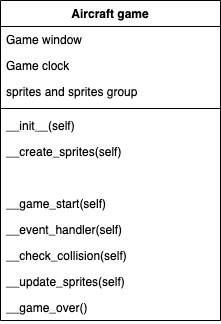

The diagram above was exported from draw.io. Its source (the exported page's mxGraphModel, read from the mxfile embedded in the PNG):
<mxGraphModel dx="706" dy="718" grid="1" gridSize="10" guides="1" tooltips="1" connect="1" arrows="1" fold="1" page="1" pageScale="1" pageWidth="827" pageHeight="1169" math="0" shadow="0">
  <root>
    <mxCell id="0" />
    <mxCell id="1" parent="0" />
    <mxCell id="Iuzyxs0iLJRL7shcm5qc-24" value="Aircraft game" style="swimlane;fontStyle=1;align=center;verticalAlign=top;childLayout=stackLayout;horizontal=1;startSize=26;horizontalStack=0;resizeParent=1;resizeParentMax=0;resizeLast=0;collapsible=1;marginBottom=0;" vertex="1" parent="1">
      <mxGeometry x="290" y="250" width="220" height="320" as="geometry" />
    </mxCell>
    <mxCell id="Iuzyxs0iLJRL7shcm5qc-25" value="Game window" style="text;strokeColor=none;fillColor=none;align=left;verticalAlign=top;spacingLeft=4;spacingRight=4;overflow=hidden;rotatable=0;points=[[0,0.5],[1,0.5]];portConstraint=eastwest;" vertex="1" parent="Iuzyxs0iLJRL7shcm5qc-24">
      <mxGeometry y="26" width="220" height="26" as="geometry" />
    </mxCell>
    <mxCell id="Iuzyxs0iLJRL7shcm5qc-26" value="Game clock" style="text;strokeColor=none;fillColor=none;align=left;verticalAlign=top;spacingLeft=4;spacingRight=4;overflow=hidden;rotatable=0;points=[[0,0.5],[1,0.5]];portConstraint=eastwest;" vertex="1" parent="Iuzyxs0iLJRL7shcm5qc-24">
      <mxGeometry y="52" width="220" height="26" as="geometry" />
    </mxCell>
    <mxCell id="Iuzyxs0iLJRL7shcm5qc-30" value="sprites and sprites group" style="text;strokeColor=none;fillColor=none;align=left;verticalAlign=top;spacingLeft=4;spacingRight=4;overflow=hidden;rotatable=0;points=[[0,0.5],[1,0.5]];portConstraint=eastwest;" vertex="1" parent="Iuzyxs0iLJRL7shcm5qc-24">
      <mxGeometry y="78" width="220" height="26" as="geometry" />
    </mxCell>
    <mxCell id="Iuzyxs0iLJRL7shcm5qc-27" value="" style="line;strokeWidth=1;fillColor=none;align=left;verticalAlign=middle;spacingTop=-1;spacingLeft=3;spacingRight=3;rotatable=0;labelPosition=right;points=[];portConstraint=eastwest;" vertex="1" parent="Iuzyxs0iLJRL7shcm5qc-24">
      <mxGeometry y="104" width="220" height="8" as="geometry" />
    </mxCell>
    <mxCell id="Iuzyxs0iLJRL7shcm5qc-31" value="__init__(self)" style="text;strokeColor=none;fillColor=none;align=left;verticalAlign=top;spacingLeft=4;spacingRight=4;overflow=hidden;rotatable=0;points=[[0,0.5],[1,0.5]];portConstraint=eastwest;" vertex="1" parent="Iuzyxs0iLJRL7shcm5qc-24">
      <mxGeometry y="112" width="220" height="26" as="geometry" />
    </mxCell>
    <mxCell id="Iuzyxs0iLJRL7shcm5qc-33" value="__create_sprites(self)" style="text;strokeColor=none;fillColor=none;align=left;verticalAlign=top;spacingLeft=4;spacingRight=4;overflow=hidden;rotatable=0;points=[[0,0.5],[1,0.5]];portConstraint=eastwest;" vertex="1" parent="Iuzyxs0iLJRL7shcm5qc-24">
      <mxGeometry y="138" width="220" height="26" as="geometry" />
    </mxCell>
    <mxCell id="Iuzyxs0iLJRL7shcm5qc-40" value=" " style="text;strokeColor=none;fillColor=none;align=left;verticalAlign=top;spacingLeft=4;spacingRight=4;overflow=hidden;rotatable=0;points=[[0,0.5],[1,0.5]];portConstraint=eastwest;" vertex="1" parent="Iuzyxs0iLJRL7shcm5qc-24">
      <mxGeometry y="164" width="220" height="26" as="geometry" />
    </mxCell>
    <mxCell id="Iuzyxs0iLJRL7shcm5qc-34" value="__game_start(self)" style="text;strokeColor=none;fillColor=none;align=left;verticalAlign=top;spacingLeft=4;spacingRight=4;overflow=hidden;rotatable=0;points=[[0,0.5],[1,0.5]];portConstraint=eastwest;" vertex="1" parent="Iuzyxs0iLJRL7shcm5qc-24">
      <mxGeometry y="190" width="220" height="26" as="geometry" />
    </mxCell>
    <mxCell id="Iuzyxs0iLJRL7shcm5qc-28" value="__event_handler(self)" style="text;strokeColor=none;fillColor=none;align=left;verticalAlign=top;spacingLeft=4;spacingRight=4;overflow=hidden;rotatable=0;points=[[0,0.5],[1,0.5]];portConstraint=eastwest;" vertex="1" parent="Iuzyxs0iLJRL7shcm5qc-24">
      <mxGeometry y="216" width="220" height="26" as="geometry" />
    </mxCell>
    <mxCell id="Iuzyxs0iLJRL7shcm5qc-35" value="__check_collision(self)" style="text;strokeColor=none;fillColor=none;align=left;verticalAlign=top;spacingLeft=4;spacingRight=4;overflow=hidden;rotatable=0;points=[[0,0.5],[1,0.5]];portConstraint=eastwest;" vertex="1" parent="Iuzyxs0iLJRL7shcm5qc-24">
      <mxGeometry y="242" width="220" height="26" as="geometry" />
    </mxCell>
    <mxCell id="Iuzyxs0iLJRL7shcm5qc-36" value="__update_sprites(self)" style="text;strokeColor=none;fillColor=none;align=left;verticalAlign=top;spacingLeft=4;spacingRight=4;overflow=hidden;rotatable=0;points=[[0,0.5],[1,0.5]];portConstraint=eastwest;" vertex="1" parent="Iuzyxs0iLJRL7shcm5qc-24">
      <mxGeometry y="268" width="220" height="26" as="geometry" />
    </mxCell>
    <mxCell id="Iuzyxs0iLJRL7shcm5qc-37" value="__game_over()" style="text;strokeColor=none;fillColor=none;align=left;verticalAlign=top;spacingLeft=4;spacingRight=4;overflow=hidden;rotatable=0;points=[[0,0.5],[1,0.5]];portConstraint=eastwest;" vertex="1" parent="Iuzyxs0iLJRL7shcm5qc-24">
      <mxGeometry y="294" width="220" height="26" as="geometry" />
    </mxCell>
  </root>
</mxGraphModel>